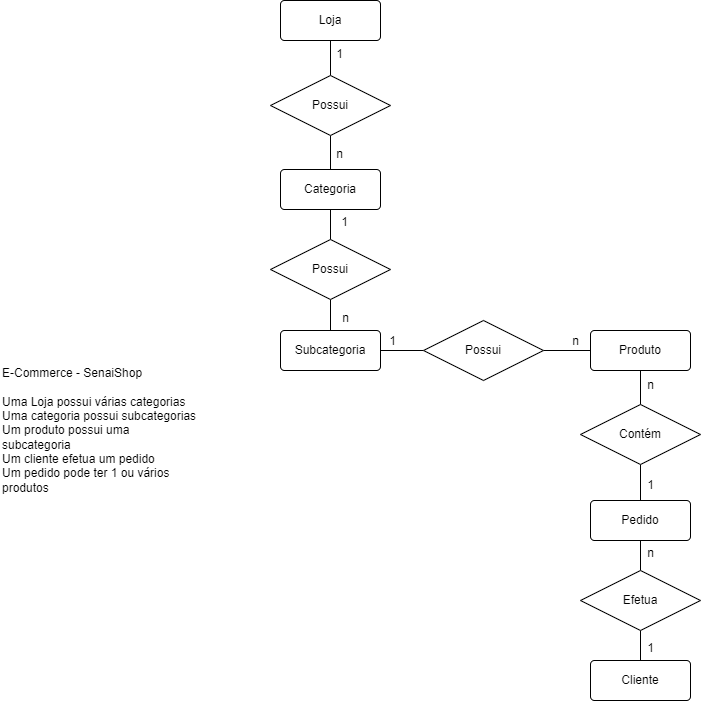

The diagram above was exported from draw.io. Its source (the exported page's mxGraphModel, read from the mxfile embedded in the PNG):
<mxGraphModel dx="2577" dy="2031" grid="1" gridSize="10" guides="1" tooltips="1" connect="1" arrows="1" fold="1" page="1" pageScale="1" pageWidth="827" pageHeight="1169" math="0" shadow="0">
  <root>
    <mxCell id="0" />
    <mxCell id="1" parent="0" />
    <mxCell id="tYM8YyXBJm72kQv6xzuA-1" value="&lt;div&gt;E-Commerce - SenaiShop&lt;/div&gt;&lt;div&gt;&lt;br&gt;&lt;/div&gt;&lt;div&gt;Uma Loja possui várias categorias&lt;/div&gt;&lt;div&gt;Uma categoria possui subcategorias&lt;/div&gt;&lt;div&gt;Um produto possui uma subcategoria&lt;/div&gt;&lt;div&gt;Um cliente efetua um pedido&lt;/div&gt;&lt;div&gt;Um pedido pode ter 1 ou vários produtos&lt;/div&gt;" style="text;html=1;strokeColor=none;fillColor=none;align=left;verticalAlign=middle;whiteSpace=wrap;rounded=0;" parent="1" vertex="1">
      <mxGeometry x="-20" y="-30" width="200" height="160" as="geometry" />
    </mxCell>
    <mxCell id="tYM8YyXBJm72kQv6xzuA-2" value="Categoria" style="rounded=1;arcSize=10;whiteSpace=wrap;html=1;align=center;" parent="1" vertex="1">
      <mxGeometry x="260" y="-211" width="100" height="40" as="geometry" />
    </mxCell>
    <mxCell id="tYM8YyXBJm72kQv6xzuA-15" style="edgeStyle=orthogonalEdgeStyle;rounded=0;orthogonalLoop=1;jettySize=auto;html=1;endArrow=none;endFill=0;" parent="1" source="tYM8YyXBJm72kQv6xzuA-3" target="tYM8YyXBJm72kQv6xzuA-14" edge="1">
      <mxGeometry relative="1" as="geometry" />
    </mxCell>
    <mxCell id="tYM8YyXBJm72kQv6xzuA-3" value="Pedido" style="rounded=1;arcSize=10;whiteSpace=wrap;html=1;align=center;" parent="1" vertex="1">
      <mxGeometry x="570" y="120" width="100" height="40" as="geometry" />
    </mxCell>
    <mxCell id="tYM8YyXBJm72kQv6xzuA-4" value="Cliente" style="rounded=1;arcSize=10;whiteSpace=wrap;html=1;align=center;" parent="1" vertex="1">
      <mxGeometry x="570" y="280" width="100" height="40" as="geometry" />
    </mxCell>
    <mxCell id="tYM8YyXBJm72kQv6xzuA-8" style="edgeStyle=orthogonalEdgeStyle;rounded=0;orthogonalLoop=1;jettySize=auto;html=1;entryX=0.5;entryY=1;entryDx=0;entryDy=0;endArrow=none;endFill=0;" parent="1" source="tYM8YyXBJm72kQv6xzuA-5" target="tYM8YyXBJm72kQv6xzuA-3" edge="1">
      <mxGeometry relative="1" as="geometry" />
    </mxCell>
    <mxCell id="tYM8YyXBJm72kQv6xzuA-9" style="edgeStyle=orthogonalEdgeStyle;rounded=0;orthogonalLoop=1;jettySize=auto;html=1;exitX=0.5;exitY=1;exitDx=0;exitDy=0;entryX=0.5;entryY=0;entryDx=0;entryDy=0;endArrow=none;endFill=0;" parent="1" source="tYM8YyXBJm72kQv6xzuA-5" target="tYM8YyXBJm72kQv6xzuA-4" edge="1">
      <mxGeometry relative="1" as="geometry" />
    </mxCell>
    <mxCell id="tYM8YyXBJm72kQv6xzuA-5" value="Efetua" style="shape=rhombus;perimeter=rhombusPerimeter;whiteSpace=wrap;html=1;align=center;" parent="1" vertex="1">
      <mxGeometry x="560" y="190" width="120" height="60" as="geometry" />
    </mxCell>
    <mxCell id="tYM8YyXBJm72kQv6xzuA-26" value="" style="edgeStyle=orthogonalEdgeStyle;rounded=0;orthogonalLoop=1;jettySize=auto;html=1;endArrow=none;endFill=0;" parent="1" source="tYM8YyXBJm72kQv6xzuA-6" target="tYM8YyXBJm72kQv6xzuA-24" edge="1">
      <mxGeometry relative="1" as="geometry" />
    </mxCell>
    <mxCell id="tYM8YyXBJm72kQv6xzuA-6" value="Produto" style="rounded=1;arcSize=10;whiteSpace=wrap;html=1;align=center;" parent="1" vertex="1">
      <mxGeometry x="570" y="-50" width="100" height="40" as="geometry" />
    </mxCell>
    <mxCell id="tYM8YyXBJm72kQv6xzuA-25" style="edgeStyle=orthogonalEdgeStyle;rounded=0;orthogonalLoop=1;jettySize=auto;html=1;exitX=1;exitY=0.5;exitDx=0;exitDy=0;entryX=0;entryY=0.5;entryDx=0;entryDy=0;endArrow=none;endFill=0;" parent="1" source="tYM8YyXBJm72kQv6xzuA-7" target="tYM8YyXBJm72kQv6xzuA-24" edge="1">
      <mxGeometry relative="1" as="geometry" />
    </mxCell>
    <mxCell id="tYM8YyXBJm72kQv6xzuA-7" value="Subcategoria" style="rounded=1;arcSize=10;whiteSpace=wrap;html=1;align=center;" parent="1" vertex="1">
      <mxGeometry x="260" y="-50" width="100" height="40" as="geometry" />
    </mxCell>
    <mxCell id="tYM8YyXBJm72kQv6xzuA-12" value="n" style="text;html=1;align=center;verticalAlign=middle;resizable=0;points=[];autosize=1;strokeColor=none;fillColor=none;" parent="1" vertex="1">
      <mxGeometry x="615" y="158" width="30" height="30" as="geometry" />
    </mxCell>
    <mxCell id="tYM8YyXBJm72kQv6xzuA-13" value="1" style="text;html=1;align=center;verticalAlign=middle;resizable=0;points=[];autosize=1;strokeColor=none;fillColor=none;" parent="1" vertex="1">
      <mxGeometry x="615" y="253" width="30" height="30" as="geometry" />
    </mxCell>
    <mxCell id="tYM8YyXBJm72kQv6xzuA-16" style="edgeStyle=orthogonalEdgeStyle;rounded=0;orthogonalLoop=1;jettySize=auto;html=1;entryX=0.5;entryY=1;entryDx=0;entryDy=0;endArrow=none;endFill=0;" parent="1" source="tYM8YyXBJm72kQv6xzuA-14" target="tYM8YyXBJm72kQv6xzuA-6" edge="1">
      <mxGeometry relative="1" as="geometry" />
    </mxCell>
    <mxCell id="tYM8YyXBJm72kQv6xzuA-14" value="Contém" style="shape=rhombus;perimeter=rhombusPerimeter;whiteSpace=wrap;html=1;align=center;" parent="1" vertex="1">
      <mxGeometry x="560" y="24" width="120" height="60" as="geometry" />
    </mxCell>
    <mxCell id="tYM8YyXBJm72kQv6xzuA-17" value="n" style="text;html=1;align=center;verticalAlign=middle;resizable=0;points=[];autosize=1;strokeColor=none;fillColor=none;" parent="1" vertex="1">
      <mxGeometry x="615" y="-10" width="30" height="30" as="geometry" />
    </mxCell>
    <mxCell id="tYM8YyXBJm72kQv6xzuA-18" value="1" style="text;html=1;align=center;verticalAlign=middle;resizable=0;points=[];autosize=1;strokeColor=none;fillColor=none;" parent="1" vertex="1">
      <mxGeometry x="615" y="90" width="30" height="30" as="geometry" />
    </mxCell>
    <mxCell id="tYM8YyXBJm72kQv6xzuA-20" value="" style="edgeStyle=orthogonalEdgeStyle;rounded=0;orthogonalLoop=1;jettySize=auto;html=1;endArrow=none;endFill=0;" parent="1" source="tYM8YyXBJm72kQv6xzuA-19" target="tYM8YyXBJm72kQv6xzuA-2" edge="1">
      <mxGeometry relative="1" as="geometry" />
    </mxCell>
    <mxCell id="tYM8YyXBJm72kQv6xzuA-21" value="" style="edgeStyle=orthogonalEdgeStyle;rounded=0;orthogonalLoop=1;jettySize=auto;html=1;endArrow=none;endFill=0;" parent="1" source="tYM8YyXBJm72kQv6xzuA-19" target="tYM8YyXBJm72kQv6xzuA-7" edge="1">
      <mxGeometry relative="1" as="geometry" />
    </mxCell>
    <mxCell id="tYM8YyXBJm72kQv6xzuA-19" value="Possui" style="shape=rhombus;perimeter=rhombusPerimeter;whiteSpace=wrap;html=1;align=center;" parent="1" vertex="1">
      <mxGeometry x="250" y="-141" width="120" height="60" as="geometry" />
    </mxCell>
    <mxCell id="tYM8YyXBJm72kQv6xzuA-22" value="1" style="text;html=1;align=center;verticalAlign=middle;resizable=0;points=[];autosize=1;strokeColor=none;fillColor=none;" parent="1" vertex="1">
      <mxGeometry x="309" y="-173" width="30" height="30" as="geometry" />
    </mxCell>
    <mxCell id="tYM8YyXBJm72kQv6xzuA-23" value="n" style="text;html=1;align=center;verticalAlign=middle;resizable=0;points=[];autosize=1;strokeColor=none;fillColor=none;" parent="1" vertex="1">
      <mxGeometry x="310" y="-77" width="30" height="30" as="geometry" />
    </mxCell>
    <mxCell id="tYM8YyXBJm72kQv6xzuA-24" value="Possui" style="shape=rhombus;perimeter=rhombusPerimeter;whiteSpace=wrap;html=1;align=center;" parent="1" vertex="1">
      <mxGeometry x="403" y="-60" width="120" height="60" as="geometry" />
    </mxCell>
    <mxCell id="tYM8YyXBJm72kQv6xzuA-27" value="n" style="text;html=1;align=center;verticalAlign=middle;resizable=0;points=[];autosize=1;strokeColor=none;fillColor=none;" parent="1" vertex="1">
      <mxGeometry x="540" y="-54" width="30" height="30" as="geometry" />
    </mxCell>
    <mxCell id="tYM8YyXBJm72kQv6xzuA-28" value="1" style="text;html=1;align=center;verticalAlign=middle;resizable=0;points=[];autosize=1;strokeColor=none;fillColor=none;" parent="1" vertex="1">
      <mxGeometry x="357" y="-54" width="30" height="30" as="geometry" />
    </mxCell>
    <mxCell id="tYM8YyXBJm72kQv6xzuA-31" style="edgeStyle=orthogonalEdgeStyle;rounded=0;orthogonalLoop=1;jettySize=auto;html=1;entryX=0.5;entryY=0;entryDx=0;entryDy=0;endArrow=none;endFill=0;" parent="1" source="tYM8YyXBJm72kQv6xzuA-29" target="tYM8YyXBJm72kQv6xzuA-30" edge="1">
      <mxGeometry relative="1" as="geometry" />
    </mxCell>
    <mxCell id="tYM8YyXBJm72kQv6xzuA-29" value="Loja" style="rounded=1;arcSize=10;whiteSpace=wrap;html=1;align=center;" parent="1" vertex="1">
      <mxGeometry x="260" y="-380" width="100" height="40" as="geometry" />
    </mxCell>
    <mxCell id="tYM8YyXBJm72kQv6xzuA-32" style="edgeStyle=orthogonalEdgeStyle;rounded=0;orthogonalLoop=1;jettySize=auto;html=1;entryX=0.5;entryY=0;entryDx=0;entryDy=0;endArrow=none;endFill=0;" parent="1" source="tYM8YyXBJm72kQv6xzuA-30" target="tYM8YyXBJm72kQv6xzuA-2" edge="1">
      <mxGeometry relative="1" as="geometry" />
    </mxCell>
    <mxCell id="tYM8YyXBJm72kQv6xzuA-30" value="Possui" style="shape=rhombus;perimeter=rhombusPerimeter;whiteSpace=wrap;html=1;align=center;" parent="1" vertex="1">
      <mxGeometry x="250" y="-305" width="120" height="60" as="geometry" />
    </mxCell>
    <mxCell id="tYM8YyXBJm72kQv6xzuA-33" value="1" style="text;html=1;align=center;verticalAlign=middle;resizable=0;points=[];autosize=1;strokeColor=none;fillColor=none;" parent="1" vertex="1">
      <mxGeometry x="304" y="-341" width="30" height="30" as="geometry" />
    </mxCell>
    <mxCell id="tYM8YyXBJm72kQv6xzuA-34" value="n" style="text;html=1;align=center;verticalAlign=middle;resizable=0;points=[];autosize=1;strokeColor=none;fillColor=none;" parent="1" vertex="1">
      <mxGeometry x="304" y="-241" width="30" height="30" as="geometry" />
    </mxCell>
  </root>
</mxGraphModel>